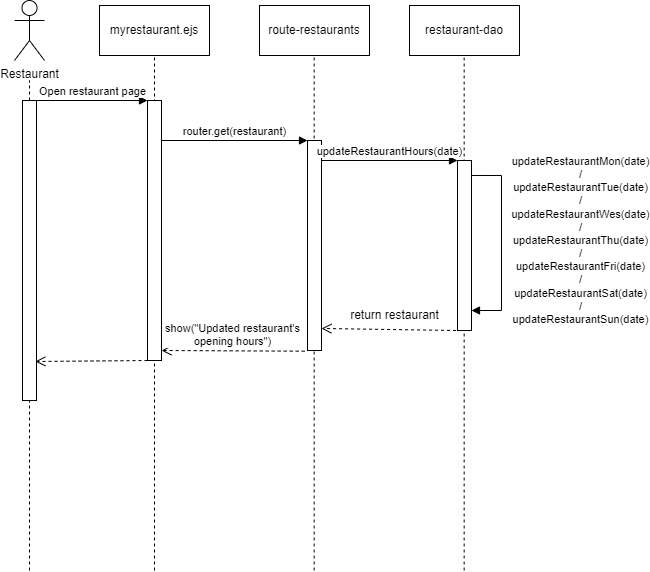

The diagram above was exported from draw.io. Its source (the exported page's mxGraphModel, read from the mxfile embedded in the PNG):
<mxGraphModel dx="1434" dy="758" grid="1" gridSize="10" guides="1" tooltips="1" connect="1" arrows="1" fold="1" page="1" pageScale="1" pageWidth="827" pageHeight="1169" background="#ffffff" math="0" shadow="0">
  <root>
    <mxCell id="0" />
    <mxCell id="1" parent="0" />
    <mxCell id="9zEyQ6DyD_o43xCKsfjo-22" value="Restaurant" style="shape=umlActor;verticalLabelPosition=bottom;verticalAlign=top;html=1;" vertex="1" parent="1">
      <mxGeometry x="135" y="80" width="30" height="60" as="geometry" />
    </mxCell>
    <mxCell id="9zEyQ6DyD_o43xCKsfjo-23" value="" style="endArrow=none;dashed=1;html=1;rounded=0;" edge="1" parent="1" source="9zEyQ6DyD_o43xCKsfjo-25">
      <mxGeometry width="50" height="50" relative="1" as="geometry">
        <mxPoint x="150" y="650" as="sourcePoint" />
        <mxPoint x="150" y="160" as="targetPoint" />
      </mxGeometry>
    </mxCell>
    <mxCell id="9zEyQ6DyD_o43xCKsfjo-24" value="" style="endArrow=none;dashed=1;html=1;rounded=0;" edge="1" parent="1" target="9zEyQ6DyD_o43xCKsfjo-25">
      <mxGeometry width="50" height="50" relative="1" as="geometry">
        <mxPoint x="150" y="650" as="sourcePoint" />
        <mxPoint x="150" y="160" as="targetPoint" />
      </mxGeometry>
    </mxCell>
    <mxCell id="9zEyQ6DyD_o43xCKsfjo-25" value="" style="rounded=0;whiteSpace=wrap;html=1;" vertex="1" parent="1">
      <mxGeometry x="143" y="180" width="14" height="300" as="geometry" />
    </mxCell>
    <mxCell id="9zEyQ6DyD_o43xCKsfjo-26" value="myrestaurant.ejs" style="html=1;whiteSpace=wrap;" vertex="1" parent="1">
      <mxGeometry x="220" y="85" width="110" height="50" as="geometry" />
    </mxCell>
    <mxCell id="9zEyQ6DyD_o43xCKsfjo-27" value="" style="endArrow=none;dashed=1;html=1;rounded=0;entryX=0.5;entryY=1;entryDx=0;entryDy=0;" edge="1" parent="1" target="9zEyQ6DyD_o43xCKsfjo-26">
      <mxGeometry width="50" height="50" relative="1" as="geometry">
        <mxPoint x="275" y="650" as="sourcePoint" />
        <mxPoint x="275" y="160" as="targetPoint" />
      </mxGeometry>
    </mxCell>
    <mxCell id="9zEyQ6DyD_o43xCKsfjo-28" value="" style="rounded=0;whiteSpace=wrap;html=1;" vertex="1" parent="1">
      <mxGeometry x="268" y="180" width="14" height="260" as="geometry" />
    </mxCell>
    <mxCell id="9zEyQ6DyD_o43xCKsfjo-29" value="Open restaurant page" style="html=1;verticalAlign=bottom;endArrow=block;curved=0;rounded=0;entryX=0;entryY=0;entryDx=0;entryDy=0;" edge="1" parent="1" target="9zEyQ6DyD_o43xCKsfjo-28">
      <mxGeometry width="80" relative="1" as="geometry">
        <mxPoint x="157" y="180" as="sourcePoint" />
        <mxPoint x="237" y="180" as="targetPoint" />
      </mxGeometry>
    </mxCell>
    <mxCell id="9zEyQ6DyD_o43xCKsfjo-30" value="route-restaurants" style="html=1;whiteSpace=wrap;" vertex="1" parent="1">
      <mxGeometry x="380" y="85" width="110" height="50" as="geometry" />
    </mxCell>
    <mxCell id="9zEyQ6DyD_o43xCKsfjo-31" value="" style="endArrow=none;dashed=1;html=1;rounded=0;entryX=0.5;entryY=1;entryDx=0;entryDy=0;" edge="1" parent="1">
      <mxGeometry width="50" height="50" relative="1" as="geometry">
        <mxPoint x="434.66" y="650" as="sourcePoint" />
        <mxPoint x="434.66" y="135" as="targetPoint" />
      </mxGeometry>
    </mxCell>
    <mxCell id="9zEyQ6DyD_o43xCKsfjo-32" value="" style="rounded=0;whiteSpace=wrap;html=1;" vertex="1" parent="1">
      <mxGeometry x="428" y="220" width="14" height="210" as="geometry" />
    </mxCell>
    <mxCell id="9zEyQ6DyD_o43xCKsfjo-33" value="router.get(restaurant)" style="html=1;verticalAlign=bottom;endArrow=block;curved=0;rounded=0;entryX=0;entryY=0;entryDx=0;entryDy=0;" edge="1" parent="1" target="9zEyQ6DyD_o43xCKsfjo-32">
      <mxGeometry width="80" relative="1" as="geometry">
        <mxPoint x="282" y="220" as="sourcePoint" />
        <mxPoint x="430" y="260" as="targetPoint" />
      </mxGeometry>
    </mxCell>
    <mxCell id="9zEyQ6DyD_o43xCKsfjo-34" value="restaurant-dao" style="html=1;whiteSpace=wrap;" vertex="1" parent="1">
      <mxGeometry x="530" y="85" width="110" height="50" as="geometry" />
    </mxCell>
    <mxCell id="9zEyQ6DyD_o43xCKsfjo-35" value="" style="endArrow=none;dashed=1;html=1;rounded=0;entryX=0.5;entryY=1;entryDx=0;entryDy=0;" edge="1" parent="1">
      <mxGeometry width="50" height="50" relative="1" as="geometry">
        <mxPoint x="584.6600000000001" y="650" as="sourcePoint" />
        <mxPoint x="584.6600000000001" y="135" as="targetPoint" />
      </mxGeometry>
    </mxCell>
    <mxCell id="9zEyQ6DyD_o43xCKsfjo-36" value="" style="rounded=0;whiteSpace=wrap;html=1;" vertex="1" parent="1">
      <mxGeometry x="578" y="240" width="14" height="170" as="geometry" />
    </mxCell>
    <mxCell id="9zEyQ6DyD_o43xCKsfjo-37" value="updateRestaurantHours(date)" style="html=1;verticalAlign=bottom;endArrow=block;curved=0;rounded=0;entryX=0;entryY=0;entryDx=0;entryDy=0;" edge="1" parent="1" target="9zEyQ6DyD_o43xCKsfjo-36">
      <mxGeometry width="80" relative="1" as="geometry">
        <mxPoint x="442" y="240" as="sourcePoint" />
        <mxPoint x="522" y="240" as="targetPoint" />
      </mxGeometry>
    </mxCell>
    <mxCell id="9zEyQ6DyD_o43xCKsfjo-38" value="updateRestaurantMon(date)&lt;br&gt;/&lt;br&gt;updateRestaurantTue(date)&lt;br&gt;/&lt;br&gt;updateRestaurantWes(date)&lt;br&gt;/&lt;br&gt;updateRestaurantThu(date)&lt;br&gt;/&lt;br&gt;updateRestaurantFri(date)&lt;br&gt;/&lt;br&gt;updateRestaurantSat(date)&lt;br&gt;/&lt;br&gt;updateRestaurantSun(date)" style="html=1;align=center;spacingLeft=2;endArrow=block;rounded=0;edgeStyle=orthogonalEdgeStyle;curved=0;rounded=0;" edge="1" parent="1">
      <mxGeometry x="-0.0256" y="78" relative="1" as="geometry">
        <mxPoint x="592" y="254.98" as="sourcePoint" />
        <Array as="points">
          <mxPoint x="622" y="255" />
          <mxPoint x="622" y="390" />
        </Array>
        <mxPoint x="592" y="390" as="targetPoint" />
        <mxPoint as="offset" />
      </mxGeometry>
    </mxCell>
    <mxCell id="9zEyQ6DyD_o43xCKsfjo-42" value="" style="html=1;verticalAlign=bottom;endArrow=open;dashed=1;endSize=8;curved=0;rounded=0;entryX=1.101;entryY=0.463;entryDx=0;entryDy=0;entryPerimeter=0;" edge="1" parent="1">
      <mxGeometry relative="1" as="geometry">
        <mxPoint x="576.59" y="410" as="sourcePoint" />
        <mxPoint x="442.00399999999996" y="407.97" as="targetPoint" />
      </mxGeometry>
    </mxCell>
    <mxCell id="9zEyQ6DyD_o43xCKsfjo-46" value="show(&quot;Updated restaurant's &lt;br&gt;opening hours&quot;)" style="html=1;verticalAlign=bottom;endArrow=open;dashed=1;endSize=8;curved=0;rounded=0;entryX=1.2;entryY=0.882;entryDx=0;entryDy=0;entryPerimeter=0;" edge="1" parent="1">
      <mxGeometry relative="1" as="geometry">
        <mxPoint x="425.2" y="430.68" as="sourcePoint" />
        <mxPoint x="281.99999999999994" y="429.99999999999994" as="targetPoint" />
      </mxGeometry>
    </mxCell>
    <mxCell id="9zEyQ6DyD_o43xCKsfjo-47" value="" style="html=1;verticalAlign=bottom;endArrow=open;dashed=1;endSize=8;curved=0;rounded=0;entryX=0.916;entryY=0.87;entryDx=0;entryDy=0;entryPerimeter=0;" edge="1" parent="1" target="9zEyQ6DyD_o43xCKsfjo-25">
      <mxGeometry relative="1" as="geometry">
        <mxPoint x="268" y="440" as="sourcePoint" />
        <mxPoint x="188" y="440" as="targetPoint" />
      </mxGeometry>
    </mxCell>
    <mxCell id="9zEyQ6DyD_o43xCKsfjo-48" value="return restaurant" style="text;html=1;align=center;verticalAlign=middle;resizable=0;points=[];autosize=1;strokeColor=none;fillColor=none;" vertex="1" parent="1">
      <mxGeometry x="460" y="380" width="110" height="30" as="geometry" />
    </mxCell>
  </root>
</mxGraphModel>